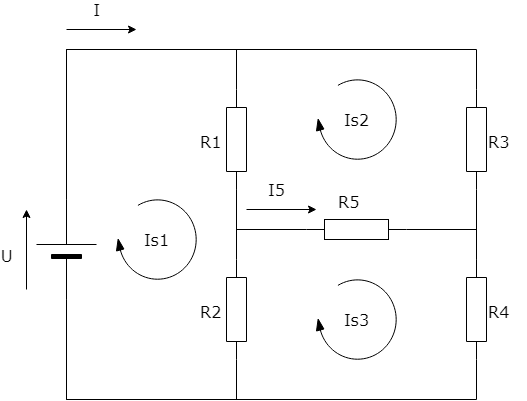

The diagram above was exported from draw.io. Its source (the exported page's mxGraphModel, read from the mxfile embedded in the PNG):
<mxGraphModel dx="1408" dy="748" grid="1" gridSize="10" guides="1" tooltips="1" connect="1" arrows="1" fold="1" page="1" pageScale="1" pageWidth="1100" pageHeight="850" background="none" math="0" shadow="0">
  <root>
    <mxCell id="0" />
    <mxCell id="1" parent="0" />
    <mxCell id="6d250d948d6a1778-7" style="edgeStyle=orthogonalEdgeStyle;rounded=0;html=1;exitX=1;exitY=0.5;exitPerimeter=0;entryX=1;entryY=0.5;entryPerimeter=0;labelBackgroundColor=none;startArrow=none;startFill=0;startSize=5;endArrow=none;endFill=0;endSize=5;jettySize=auto;orthogonalLoop=1;strokeWidth=1;fontFamily=Verdana;fontSize=12" parent="1" source="6d250d948d6a1778-1" target="6d250d948d6a1778-2" edge="1">
      <mxGeometry relative="1" as="geometry">
        <Array as="points">
          <mxPoint x="230" y="120" />
          <mxPoint x="400" y="120" />
        </Array>
      </mxGeometry>
    </mxCell>
    <mxCell id="6d250d948d6a1778-8" style="edgeStyle=orthogonalEdgeStyle;rounded=0;html=1;exitX=1;exitY=0.5;exitPerimeter=0;entryX=1;entryY=0.5;entryPerimeter=0;labelBackgroundColor=none;startArrow=none;startFill=0;startSize=5;endArrow=none;endFill=0;endSize=5;jettySize=auto;orthogonalLoop=1;strokeWidth=1;fontFamily=Verdana;fontSize=12" parent="1" source="6d250d948d6a1778-1" target="6d250d948d6a1778-3" edge="1">
      <mxGeometry relative="1" as="geometry">
        <Array as="points">
          <mxPoint x="230" y="120" />
          <mxPoint x="640" y="120" />
        </Array>
      </mxGeometry>
    </mxCell>
    <mxCell id="6d250d948d6a1778-1" value="" style="verticalLabelPosition=bottom;shadow=0;dashed=0;align=center;fillColor=#000000;html=1;verticalAlign=top;strokeWidth=1;shape=mxgraph.electrical.miscellaneous.monocell_battery;rounded=1;comic=0;labelBackgroundColor=none;fontFamily=Verdana;fontSize=12;rotation=-90;" parent="1" vertex="1">
      <mxGeometry x="180" y="290" width="100" height="60" as="geometry" />
    </mxCell>
    <mxCell id="6d250d948d6a1778-11" style="edgeStyle=orthogonalEdgeStyle;rounded=0;html=1;exitX=0;exitY=0.5;exitPerimeter=0;entryX=0;entryY=0.5;entryPerimeter=0;labelBackgroundColor=none;startArrow=none;startFill=0;startSize=5;endArrow=none;endFill=0;endSize=5;jettySize=auto;orthogonalLoop=1;strokeWidth=1;fontFamily=Verdana;fontSize=12" parent="1" source="6d250d948d6a1778-2" target="6d250d948d6a1778-6" edge="1">
      <mxGeometry relative="1" as="geometry" />
    </mxCell>
    <mxCell id="6d250d948d6a1778-12" style="edgeStyle=orthogonalEdgeStyle;rounded=0;html=1;exitX=0;exitY=0.5;exitPerimeter=0;entryX=1;entryY=0.5;entryPerimeter=0;labelBackgroundColor=none;startArrow=none;startFill=0;startSize=5;endArrow=none;endFill=0;endSize=5;jettySize=auto;orthogonalLoop=1;strokeWidth=1;fontFamily=Verdana;fontSize=12" parent="1" source="6d250d948d6a1778-2" target="6d250d948d6a1778-4" edge="1">
      <mxGeometry relative="1" as="geometry" />
    </mxCell>
    <mxCell id="6d250d948d6a1778-2" value="" style="verticalLabelPosition=bottom;shadow=0;dashed=0;align=center;html=1;verticalAlign=top;strokeWidth=1;shape=mxgraph.electrical.resistors.resistor_1;rounded=1;comic=0;labelBackgroundColor=none;fontFamily=Verdana;fontSize=12;rotation=-90;" parent="1" vertex="1">
      <mxGeometry x="350" y="200" width="100" height="20" as="geometry" />
    </mxCell>
    <mxCell id="6d250d948d6a1778-9" style="edgeStyle=orthogonalEdgeStyle;rounded=0;html=1;exitX=0;exitY=0.5;exitPerimeter=0;entryX=1;entryY=0.5;entryPerimeter=0;labelBackgroundColor=none;startArrow=none;startFill=0;startSize=5;endArrow=none;endFill=0;endSize=5;jettySize=auto;orthogonalLoop=1;strokeWidth=1;fontFamily=Verdana;fontSize=12" parent="1" source="6d250d948d6a1778-3" target="6d250d948d6a1778-5" edge="1">
      <mxGeometry relative="1" as="geometry" />
    </mxCell>
    <mxCell id="6d250d948d6a1778-3" value="" style="verticalLabelPosition=bottom;shadow=0;dashed=0;align=center;html=1;verticalAlign=top;strokeWidth=1;shape=mxgraph.electrical.resistors.resistor_1;rounded=1;comic=0;labelBackgroundColor=none;fontFamily=Verdana;fontSize=12;rotation=-90;" parent="1" vertex="1">
      <mxGeometry x="590" y="200" width="100" height="20" as="geometry" />
    </mxCell>
    <mxCell id="6d250d948d6a1778-13" style="edgeStyle=orthogonalEdgeStyle;rounded=0;html=1;exitX=0;exitY=0.5;exitPerimeter=0;entryX=0;entryY=0.5;entryPerimeter=0;labelBackgroundColor=none;startArrow=none;startFill=0;startSize=5;endArrow=none;endFill=0;endSize=5;jettySize=auto;orthogonalLoop=1;strokeWidth=1;fontFamily=Verdana;fontSize=12" parent="1" source="6d250d948d6a1778-4" target="6d250d948d6a1778-1" edge="1">
      <mxGeometry relative="1" as="geometry">
        <Array as="points">
          <mxPoint x="400" y="470" />
          <mxPoint x="230" y="470" />
        </Array>
      </mxGeometry>
    </mxCell>
    <mxCell id="6d250d948d6a1778-4" value="" style="verticalLabelPosition=bottom;shadow=0;dashed=0;align=center;html=1;verticalAlign=top;strokeWidth=1;shape=mxgraph.electrical.resistors.resistor_1;rounded=1;comic=0;labelBackgroundColor=none;fontFamily=Verdana;fontSize=12;rotation=-90;" parent="1" vertex="1">
      <mxGeometry x="350" y="370" width="100" height="20" as="geometry" />
    </mxCell>
    <mxCell id="6d250d948d6a1778-14" style="edgeStyle=orthogonalEdgeStyle;rounded=0;html=1;exitX=0;exitY=0.5;exitPerimeter=0;entryX=0;entryY=0.5;entryPerimeter=0;labelBackgroundColor=none;startArrow=none;startFill=0;startSize=5;endArrow=none;endFill=0;endSize=5;jettySize=auto;orthogonalLoop=1;strokeWidth=1;fontFamily=Verdana;fontSize=12" parent="1" source="6d250d948d6a1778-5" target="6d250d948d6a1778-1" edge="1">
      <mxGeometry relative="1" as="geometry">
        <Array as="points">
          <mxPoint x="640" y="470" />
          <mxPoint x="230" y="470" />
        </Array>
      </mxGeometry>
    </mxCell>
    <mxCell id="6d250d948d6a1778-5" value="" style="verticalLabelPosition=bottom;shadow=0;dashed=0;align=center;html=1;verticalAlign=top;strokeWidth=1;shape=mxgraph.electrical.resistors.resistor_1;rounded=1;comic=0;labelBackgroundColor=none;fontFamily=Verdana;fontSize=12;rotation=-90;" parent="1" vertex="1">
      <mxGeometry x="590" y="370" width="100" height="20" as="geometry" />
    </mxCell>
    <mxCell id="6d250d948d6a1778-10" style="edgeStyle=orthogonalEdgeStyle;rounded=0;html=1;exitX=1;exitY=0.5;exitPerimeter=0;labelBackgroundColor=none;startArrow=none;startFill=0;startSize=5;endArrow=none;endFill=0;endSize=5;jettySize=auto;orthogonalLoop=1;strokeWidth=1;fontFamily=Verdana;fontSize=12" parent="1" source="6d250d948d6a1778-6" edge="1">
      <mxGeometry relative="1" as="geometry">
        <mxPoint x="640" y="330" as="targetPoint" />
      </mxGeometry>
    </mxCell>
    <mxCell id="6d250d948d6a1778-6" value="" style="verticalLabelPosition=bottom;shadow=0;dashed=0;align=center;fillColor=#ffffff;html=1;verticalAlign=top;strokeWidth=1;shape=mxgraph.electrical.resistors.resistor_1;rounded=1;comic=0;labelBackgroundColor=none;fontFamily=Verdana;fontSize=12;fontColor=#000000;rotation=0;" parent="1" vertex="1">
      <mxGeometry x="470" y="290" width="100" height="20" as="geometry" />
    </mxCell>
    <mxCell id="6d250d948d6a1778-16" value="R1" style="text;html=1;resizable=0;points=[];autosize=1;align=left;verticalAlign=top;spacingTop=-4;fontSize=16;fontFamily=Verdana" parent="1" vertex="1">
      <mxGeometry x="362" y="200" width="40" height="20" as="geometry" />
    </mxCell>
    <mxCell id="6d250d948d6a1778-17" value="R2" style="text;html=1;resizable=0;points=[];autosize=1;align=left;verticalAlign=top;spacingTop=-4;fontSize=16;fontFamily=Verdana" parent="1" vertex="1">
      <mxGeometry x="362" y="370" width="40" height="20" as="geometry" />
    </mxCell>
    <mxCell id="6d250d948d6a1778-18" value="R5" style="text;html=1;resizable=0;points=[];autosize=1;align=left;verticalAlign=top;spacingTop=-4;fontSize=16;fontFamily=Verdana" parent="1" vertex="1">
      <mxGeometry x="500" y="260" width="40" height="20" as="geometry" />
    </mxCell>
    <mxCell id="6d250d948d6a1778-19" value="R3" style="text;html=1;resizable=0;points=[];autosize=1;align=left;verticalAlign=top;spacingTop=-4;fontSize=16;fontFamily=Verdana" parent="1" vertex="1">
      <mxGeometry x="650" y="200" width="40" height="20" as="geometry" />
    </mxCell>
    <mxCell id="6d250d948d6a1778-20" value="R4" style="text;html=1;resizable=0;points=[];autosize=1;align=left;verticalAlign=top;spacingTop=-4;fontSize=16;fontFamily=Verdana" parent="1" vertex="1">
      <mxGeometry x="650" y="370" width="40" height="20" as="geometry" />
    </mxCell>
    <mxCell id="6d250d948d6a1778-21" value="I" style="endArrow=classic;html=1;labelBackgroundColor=none;strokeWidth=1;fontFamily=Verdana;fontSize=16" parent="1" edge="1">
      <mxGeometry x="-0.1429" y="20" width="50" height="50" relative="1" as="geometry">
        <mxPoint x="230" y="100" as="sourcePoint" />
        <mxPoint x="300" y="100" as="targetPoint" />
        <mxPoint as="offset" />
      </mxGeometry>
    </mxCell>
    <mxCell id="6d250d948d6a1778-22" value="U" style="endArrow=classic;html=1;labelBackgroundColor=none;strokeWidth=1;fontFamily=Verdana;fontSize=16" parent="1" edge="1">
      <mxGeometry x="-0.1429" y="20" width="50" height="50" relative="1" as="geometry">
        <mxPoint x="190" y="360" as="sourcePoint" />
        <mxPoint x="190" y="280" as="targetPoint" />
        <mxPoint as="offset" />
      </mxGeometry>
    </mxCell>
    <mxCell id="6d250d948d6a1778-23" value="I5" style="endArrow=classic;html=1;labelBackgroundColor=none;strokeWidth=1;fontFamily=Verdana;fontSize=16" parent="1" edge="1">
      <mxGeometry x="-0.1429" y="20" width="50" height="50" relative="1" as="geometry">
        <mxPoint x="410" y="280" as="sourcePoint" />
        <mxPoint x="480" y="280" as="targetPoint" />
        <mxPoint as="offset" />
      </mxGeometry>
    </mxCell>
    <mxCell id="6d250d948d6a1778-24" value="Is1" style="verticalLabelPosition=middle;html=1;verticalAlign=middle;strokeWidth=1;shape=mxgraph.lean_mapping.physical_pull;rounded=1;shadow=0;comic=0;labelBackgroundColor=none;fillColor=#000000;fontFamily=Verdana;fontSize=16;align=center;flipH=1;labelPosition=center;" parent="1" vertex="1">
      <mxGeometry x="280" y="270" width="80" height="80" as="geometry" />
    </mxCell>
    <mxCell id="6d250d948d6a1778-25" value="Is2" style="verticalLabelPosition=middle;html=1;verticalAlign=middle;strokeWidth=1;shape=mxgraph.lean_mapping.physical_pull;rounded=1;shadow=0;comic=0;labelBackgroundColor=none;fillColor=#000000;fontFamily=Verdana;fontSize=16;align=center;flipH=1;labelPosition=center;" parent="1" vertex="1">
      <mxGeometry x="480" y="150" width="80" height="80" as="geometry" />
    </mxCell>
    <mxCell id="6d250d948d6a1778-26" value="Is3" style="verticalLabelPosition=middle;html=1;verticalAlign=middle;strokeWidth=1;shape=mxgraph.lean_mapping.physical_pull;rounded=1;shadow=0;comic=0;labelBackgroundColor=none;fillColor=#000000;fontFamily=Verdana;fontSize=16;align=center;flipH=1;labelPosition=center;" parent="1" vertex="1">
      <mxGeometry x="480" y="350" width="80" height="80" as="geometry" />
    </mxCell>
  </root>
</mxGraphModel>